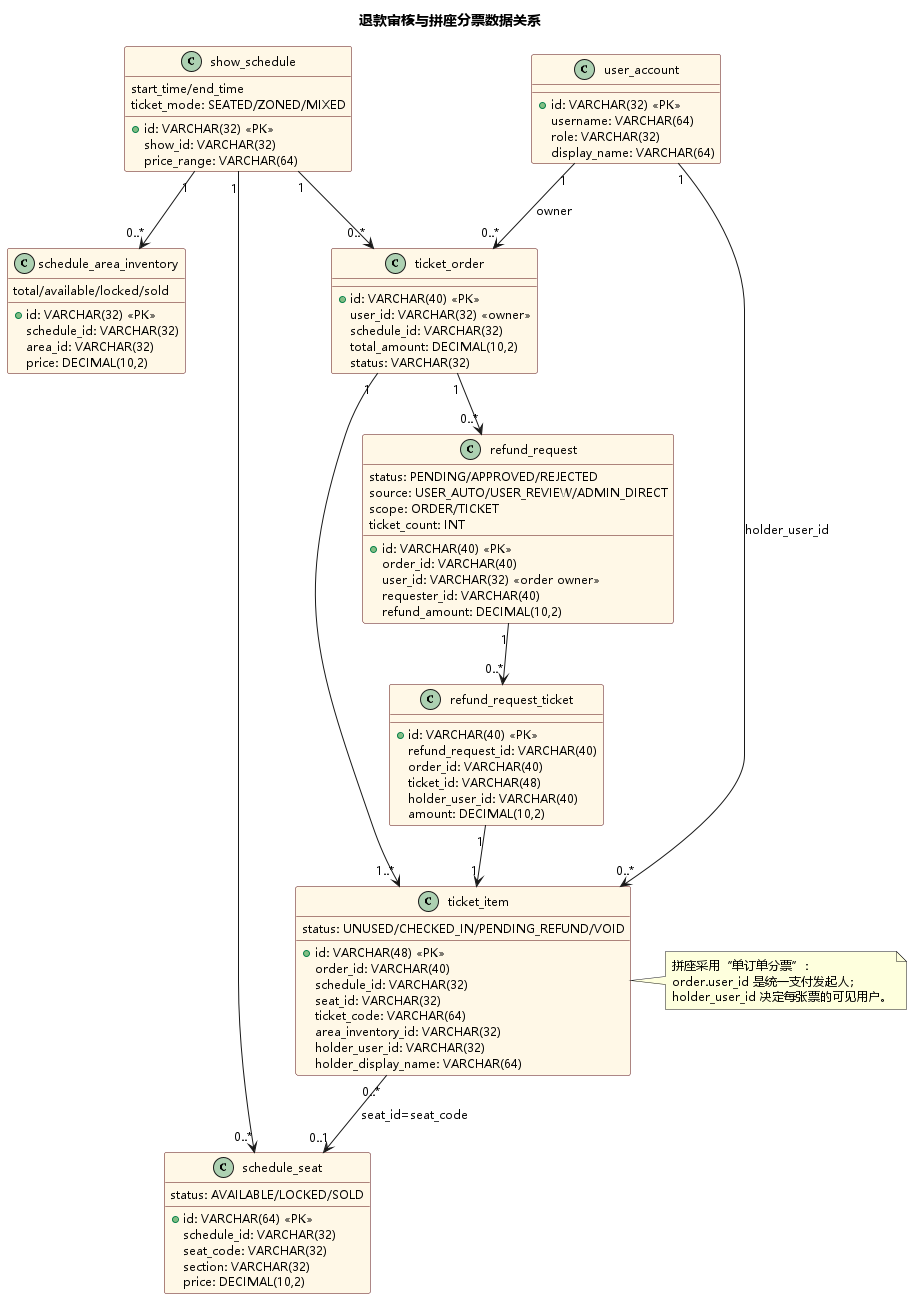

The diagram above was rendered by PlantUML. Its source (embedded in the PNG):
@startuml
skinparam shadowing false
skinparam DefaultFontName "Microsoft YaHei"
skinparam DefaultFontSize 12
skinparam class {
  BackgroundColor #FFF8E7
  BorderColor #5B0E0E
}
skinparam package {
  BackgroundColor #FBF3DF
  BorderColor #5B0E0E
}
title 退款审核与拼座分票数据关系

class user_account {
  +id: VARCHAR(32) <<PK>>
  username: VARCHAR(64)
  role: VARCHAR(32)
  display_name: VARCHAR(64)
}

class ticket_order {
  +id: VARCHAR(40) <<PK>>
  user_id: VARCHAR(32) <<owner>>
  schedule_id: VARCHAR(32)
  total_amount: DECIMAL(10,2)
  status: VARCHAR(32)
}

class ticket_item {
  +id: VARCHAR(48) <<PK>>
  order_id: VARCHAR(40)
  schedule_id: VARCHAR(32)
  seat_id: VARCHAR(32)
  ticket_code: VARCHAR(64)
  status: UNUSED/CHECKED_IN/PENDING_REFUND/VOID
  area_inventory_id: VARCHAR(32)
  holder_user_id: VARCHAR(32)
  holder_display_name: VARCHAR(64)
}

class refund_request {
  +id: VARCHAR(40) <<PK>>
  order_id: VARCHAR(40)
  user_id: VARCHAR(32) <<order owner>>
  requester_id: VARCHAR(40)
  status: PENDING/APPROVED/REJECTED
  source: USER_AUTO/USER_REVIEW/ADMIN_DIRECT
  scope: ORDER/TICKET
  refund_amount: DECIMAL(10,2)
  ticket_count: INT
}

class refund_request_ticket {
  +id: VARCHAR(40) <<PK>>
  refund_request_id: VARCHAR(40)
  order_id: VARCHAR(40)
  ticket_id: VARCHAR(48)
  holder_user_id: VARCHAR(40)
  amount: DECIMAL(10,2)
}

class show_schedule {
  +id: VARCHAR(32) <<PK>>
  show_id: VARCHAR(32)
  start_time/end_time
  price_range: VARCHAR(64)
  ticket_mode: SEATED/ZONED/MIXED
}

class schedule_seat {
  +id: VARCHAR(64) <<PK>>
  schedule_id: VARCHAR(32)
  seat_code: VARCHAR(32)
  section: VARCHAR(32)
  status: AVAILABLE/LOCKED/SOLD
  price: DECIMAL(10,2)
}

class schedule_area_inventory {
  +id: VARCHAR(32) <<PK>>
  schedule_id: VARCHAR(32)
  area_id: VARCHAR(32)
  price: DECIMAL(10,2)
  total/available/locked/sold
}

user_account "1" --> "0..*" ticket_order : owner
ticket_order "1" --> "1..*" ticket_item
user_account "1" --> "0..*" ticket_item : holder_user_id
show_schedule "1" --> "0..*" ticket_order
show_schedule "1" --> "0..*" schedule_seat
show_schedule "1" --> "0..*" schedule_area_inventory
ticket_item "0..*" --> "0..1" schedule_seat : seat_id=seat_code
ticket_order "1" --> "0..*" refund_request
refund_request "1" --> "0..*" refund_request_ticket
refund_request_ticket "1" --> "1" ticket_item

note right of ticket_item
  拼座采用“单订单分票”：
  order.user_id 是统一支付发起人；
  holder_user_id 决定每张票的可见用户。
end note
@enduml